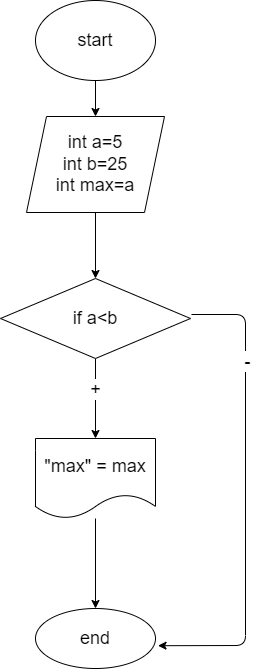

The diagram above was exported from draw.io. Its source (the exported page's mxGraphModel, read from the mxfile embedded in the PNG):
<mxGraphModel dx="798" dy="388" grid="1" gridSize="18" guides="1" tooltips="1" connect="1" arrows="1" fold="1" page="0" pageScale="1" pageWidth="827" pageHeight="1169" math="0" shadow="0">
  <root>
    <mxCell id="0" />
    <mxCell id="1" parent="0" />
    <mxCell id="4" value="" style="edgeStyle=none;html=1;fontSize=18;" edge="1" parent="1" source="2" target="3">
      <mxGeometry relative="1" as="geometry" />
    </mxCell>
    <mxCell id="2" value="&lt;font style=&quot;font-size: 18px&quot;&gt;start&lt;/font&gt;" style="ellipse;whiteSpace=wrap;html=1;" vertex="1" parent="1">
      <mxGeometry x="294" y="10" width="120" height="80" as="geometry" />
    </mxCell>
    <mxCell id="6" value="" style="edgeStyle=none;html=1;fontSize=18;" edge="1" parent="1" source="3" target="5">
      <mxGeometry relative="1" as="geometry" />
    </mxCell>
    <mxCell id="3" value="int a=5&lt;br&gt;int b=25&lt;br&gt;int max=a" style="shape=parallelogram;perimeter=parallelogramPerimeter;whiteSpace=wrap;html=1;fixedSize=1;fontSize=18;" vertex="1" parent="1">
      <mxGeometry x="285" y="126" width="138" height="96" as="geometry" />
    </mxCell>
    <mxCell id="8" value="" style="edgeStyle=none;html=1;fontSize=18;" edge="1" parent="1" source="5" target="7">
      <mxGeometry relative="1" as="geometry" />
    </mxCell>
    <mxCell id="13" value="+" style="edgeLabel;html=1;align=center;verticalAlign=middle;resizable=0;points=[];fontSize=18;" vertex="1" connectable="0" parent="8">
      <mxGeometry x="-0.2583" y="-1" relative="1" as="geometry">
        <mxPoint as="offset" />
      </mxGeometry>
    </mxCell>
    <mxCell id="5" value="if a&amp;lt;b" style="rhombus;whiteSpace=wrap;html=1;fontSize=18;" vertex="1" parent="1">
      <mxGeometry x="259" y="288" width="190" height="80" as="geometry" />
    </mxCell>
    <mxCell id="10" value="" style="edgeStyle=none;html=1;fontSize=18;" edge="1" parent="1" source="7" target="9">
      <mxGeometry relative="1" as="geometry" />
    </mxCell>
    <mxCell id="7" value="&quot;max&quot; = max" style="shape=document;whiteSpace=wrap;html=1;boundedLbl=1;fontSize=18;" vertex="1" parent="1">
      <mxGeometry x="294" y="448" width="120" height="80" as="geometry" />
    </mxCell>
    <mxCell id="9" value="end" style="ellipse;whiteSpace=wrap;html=1;fontSize=18;" vertex="1" parent="1">
      <mxGeometry x="294" y="618" width="120" height="60" as="geometry" />
    </mxCell>
    <mxCell id="11" value="" style="endArrow=classic;html=1;fontSize=18;entryX=1.021;entryY=0.62;entryDx=0;entryDy=0;entryPerimeter=0;" edge="1" parent="1" target="9">
      <mxGeometry width="50" height="50" relative="1" as="geometry">
        <mxPoint x="450" y="324" as="sourcePoint" />
        <mxPoint x="500" y="324" as="targetPoint" />
        <Array as="points">
          <mxPoint x="504" y="324" />
          <mxPoint x="504" y="655" />
        </Array>
      </mxGeometry>
    </mxCell>
    <mxCell id="12" value="-" style="edgeLabel;html=1;align=center;verticalAlign=middle;resizable=0;points=[];fontSize=18;" vertex="1" connectable="0" parent="11">
      <mxGeometry x="-0.5781" y="1" relative="1" as="geometry">
        <mxPoint as="offset" />
      </mxGeometry>
    </mxCell>
  </root>
</mxGraphModel>